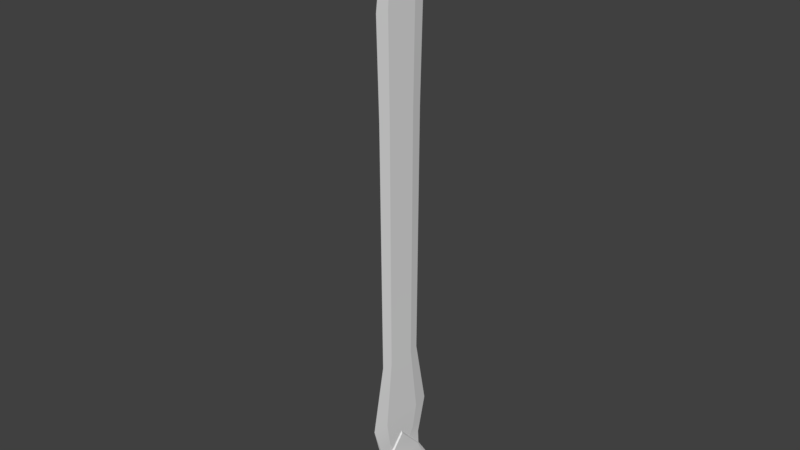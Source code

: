 # Source: Greatsword.blend  (saved by Blender 2.79.0; exported with 4.5.12 LTS)
import bpy
from mathutils import Matrix  # noqa: F401  (used for matrix-valued properties, if any)

bpy.ops.wm.read_factory_settings(use_empty=True)
scene = bpy.context.scene
scene.name = 'Scene'

# ---- collections
col_collection_1 = bpy.data.collections.new('Collection 1'); scene.collection.children.link(col_collection_1)

# ---- materials (node trees are filled in below, after node groups)
mat_material_001 = bpy.data.materials.new('Material.001')
mat_material_001.alpha_threshold = 0.0
mat_material_001.roughness = 0.5
mat_material_002 = bpy.data.materials.new('Material.002')
mat_material_002.alpha_threshold = 0.0
mat_material_002.roughness = 0.5
mat_material_003 = bpy.data.materials.new('Material.003')
mat_material_003.alpha_threshold = 0.0
mat_material_003.roughness = 0.5

# ---- node groups
ng_auto_smooth = bpy.data.node_groups.new('Auto Smooth', 'GeometryNodeTree')
_s = ng_auto_smooth.interface.new_socket(name='Geometry', in_out='OUTPUT', socket_type='NodeSocketGeometry')
_s = ng_auto_smooth.interface.new_socket(name='Geometry', in_out='INPUT', socket_type='NodeSocketGeometry')
_s = ng_auto_smooth.interface.new_socket(name='Angle', in_out='INPUT', socket_type='NodeSocketFloat')
_s.subtype = 'ANGLE'
_s.min_value = 0.0
_s.max_value = 3.142
ng_auto_smooth.is_modifier = True
_N = ng_auto_smooth.nodes; _L = ng_auto_smooth.links
n0 = _N.new('NodeGroupOutput'); n0.name = 'Group Output'; n0.location = (480, -100)
n1 = _N.new('NodeGroupInput'); n1.name = 'Group Input'; n1.location = (-420, -300)
n2 = _N.new('NodeGroupInput'); n2.name = 'Group Input.001'; n2.location = (-60, -100)
n3 = _N.new('GeometryNodeSetShadeSmooth'); n3.name = 'Set Shade Smooth'; n3.location = (120, -100)
n3.domain = 'EDGE'
n4 = _N.new('GeometryNodeSetShadeSmooth'); n4.name = 'Set Shade Smooth.001'; n4.location = (300, -100)
n5 = _N.new('GeometryNodeInputMeshEdgeAngle'); n5.name = 'Edge Angle'; n5.location = (-420, -220)
n6 = _N.new('GeometryNodeInputEdgeSmooth'); n6.name = 'Is Edge Smooth'; n6.location = (-60, -160)
n7 = _N.new('GeometryNodeInputShadeSmooth'); n7.name = 'Is Face Smooth'; n7.location = (-240, -340)
n8 = _N.new('FunctionNodeBooleanMath'); n8.name = 'Boolean Math'; n8.location = (-60, -220)
n9 = _N.new('FunctionNodeCompare'); n9.name = 'Compare'; n9.location = (-240, -180)
n9.operation = 'LESS_EQUAL'
_L.new(n5.outputs[0], n9.inputs[0])
_L.new(n4.outputs[0], n0.inputs[0])
_L.new(n1.outputs[1], n9.inputs[1])
_L.new(n9.outputs[0], n8.inputs[0])
_L.new(n7.outputs[0], n8.inputs[1])
_L.new(n2.outputs[0], n3.inputs[0])
_L.new(n6.outputs[0], n3.inputs[1])
_L.new(n3.outputs[0], n4.inputs[0])
_L.new(n8.outputs[0], n3.inputs[2])
n0.is_active_output = True

# ---- material node trees
mat_material_001.use_nodes = True; mat_material_001.node_tree.nodes.clear()
_N = mat_material_001.node_tree.nodes; _L = mat_material_001.node_tree.links
n0 = _N.new('ShaderNodeOutputMaterial'); n0.name = 'Material Output'; n0.location = (300, 300)
n1 = _N.new('ShaderNodeBsdfDiffuse'); n1.name = 'Diffuse BSDF'; n1.location = (10, 300)
_L.new(n1.outputs[0], n0.inputs[0])
n0.is_active_output = True
mat_material_002.use_nodes = True; mat_material_002.node_tree.nodes.clear()
_N = mat_material_002.node_tree.nodes; _L = mat_material_002.node_tree.links
n0 = _N.new('ShaderNodeOutputMaterial'); n0.name = 'Material Output'; n0.location = (300, 300)
n1 = _N.new('ShaderNodeBsdfDiffuse'); n1.name = 'Diffuse BSDF'; n1.location = (10, 300)
_L.new(n1.outputs[0], n0.inputs[0])
n0.is_active_output = True
mat_material_003.use_nodes = True; mat_material_003.node_tree.nodes.clear()
_N = mat_material_003.node_tree.nodes; _L = mat_material_003.node_tree.links
n0 = _N.new('ShaderNodeOutputMaterial'); n0.name = 'Material Output'; n0.location = (300, 300)
n1 = _N.new('ShaderNodeBsdfDiffuse'); n1.name = 'Diffuse BSDF'; n1.location = (10, 300)
_L.new(n1.outputs[0], n0.inputs[0])
n0.is_active_output = True

# ---- world
world_world = bpy.data.worlds.new('World'); scene.world = world_world
world_world.color = (0.05088, 0.05088, 0.05088)
world_world.use_sun_shadow = False
world_world.sun_shadow_jitter_overblur = 0.0
world_world.cycles.sampling_method = 'MANUAL'

# ---- meshes
me_circle = bpy.data.meshes.new('Circle')
me_circle.from_pydata([(-0.002531, 0.01213, 7.153e-07), (-0.002531, -0.01213, 7.153e-07), (-0.003303, 0.007003, 7.153e-07), (0.003434, -0.007003, 7.153e-07), (0.002662, -0.01213, 7.153e-07), (0.002662, 0.01213, 7.153e-07), (-0.003303, -0.007003, 7.153e-07), (-0.003303, -7.374e-09, 7.153e-07), (0.003434, 0.007003, 7.153e-07), (0.003434, -7.374e-09, 7.153e-07), (-0.002663, 0.0119, -0.01501), (6.56e-05, 0.0119, -0.01501), (6.56e-05, -0.0119, -0.01501), (-0.002663, -0.0119, -0.01501), (-0.003072, 0.006025, -0.01501), (0.003204, -0.006025, -0.01501), (0.002794, -0.0119, -0.01501), (0.002794, 0.0119, -0.01501), (-0.003072, -0.006025, -0.01501), (-0.003072, -7.451e-09, -0.01501), (0.003204, 0.006025, -0.01501), (0.003204, -7.451e-09, -0.01501), (-0.0107, 0.04528, 0.02708), (-0.00823, 0.07847, 0.03839), (0.01083, -0.04528, 0.02708), (0.008364, -0.07847, 0.03839), (0.008364, 0.07847, 0.03839), (-0.00823, -0.07847, 0.03839), (-0.0107, -0.04528, 0.02708), (-0.0107, -7.053e-09, 0.02708), (0.01083, 0.04528, 0.02708), (0.01083, -7.053e-09, 0.02708), (-0.002721, 0.05562, 0.07668), (0.002856, -0.05562, 0.07668), (0.002856, 0.05562, 0.07668), (-0.002721, -0.05562, 0.07668), (-0.003331, 0.03013, 1.059), (6.561e-05, 0.05222, 1.059), (0.003462, -0.03013, 1.059), (6.561e-05, -0.05222, 1.059), (-0.002017, 0.01847, 1.13), (6.532e-05, 0.03201, 1.13), (-0.003331, -0.03013, 1.059), (-0.003331, -7.018e-09, 1.059), (0.003462, 0.03013, 1.059), (0.003462, -7.018e-09, 1.059), (0.005061, 0.0443, 0.1773), (0.005061, -7.226e-09, 0.1773), (6.734e-05, 0.07677, 0.1773), (0.002147, -0.01847, 1.13), (-0.004926, -7.226e-09, 0.1773), (-0.004926, 0.0443, 0.1773), (6.734e-05, -0.07677, 0.1773), (6.532e-05, -0.03201, 1.13), (0.005061, -0.0443, 0.1773), (-0.004926, -0.0443, 0.1773), (-0.002017, -0.01847, 1.13), (-0.002017, -7.308e-09, 1.13), (0.002147, 0.01847, 1.13), (0.002147, -7.308e-09, 1.13), (-0.0003752, 0.003906, 1.192), (6.497e-05, 0.006768, 1.192), (0.0005052, -0.003906, 1.192), (6.497e-05, -0.006768, 1.192), (-0.0003752, -0.003906, 1.192), (-0.0003752, -7.592e-09, 1.192), (0.0005052, 0.003906, 1.192), (0.0005052, -7.592e-09, 1.192), (6.427e-05, -7.746e-09, 1.209), (-0.003168, 0.02869, 0.3123), (0.0033, -6.998e-09, 0.3123), (-0.003168, -0.02869, 0.3123), (6.561e-05, -0.04972, 0.3123), (-0.003168, -6.998e-09, 0.3123), (6.561e-05, 0.04972, 0.3123), (0.0033, 0.02869, 0.3123), (0.0033, -0.02869, 0.3123), (0.003857, 0.03467, 1.001), (6.561e-05, 0.06008, 1.001), (-0.003725, -6.932e-09, 1.001), (6.561e-05, -0.06008, 1.001), (-0.003725, -0.03467, 1.001), (0.003857, -0.03467, 1.001), (-0.003725, 0.03467, 1.001), (0.003857, -6.932e-09, 1.001), (-0.002284, -0.0547, 0.1046), (0.002167, 0.0547, 0.1046), (0.003686, -0.02511, 0.1094), (-0.00343, 0.02511, 0.1094), (0.00416, -7.168e-09, 0.1389), (-0.003788, 0.03526, 0.1269), (0.00416, -0.03526, 0.1269), (0.00416, 0.03526, 0.1269), (0.001893, -0.0611, 0.1269), (0.001893, 0.0611, 0.1269), (-0.00224, -0.0611, 0.1269), (-0.00224, 0.0611, 0.1269), (-0.003788, -7.168e-09, 0.1389), (-0.003788, -0.03526, 0.1269), (0.003686, 0.02511, 0.1094), (0.002167, -0.0547, 0.1046), (-0.002284, 0.0547, 0.1046), (-0.00343, -0.02511, 0.1094), (6.561e-05, -0.05447, 0.8098), (-0.003477, -6.971e-09, 0.8098), (6.561e-05, 0.05447, 0.8098), (0.003609, 0.03144, 0.8098), (0.003609, -0.03144, 0.8098), (-0.003477, 0.03144, 0.8098), (0.003609, -6.971e-09, 0.8098), (-0.003477, -0.03144, 0.8098), (-0.01192, 0.03844, 0.03839), (-0.009173, 0.06661, 0.03839), (0.01202, -0.03844, 0.03839), (0.009273, -0.06661, 0.03839), (-0.01192, -0.03844, 0.03839), (-0.01192, -7.113e-09, 0.03839), (0.01202, 0.03844, 0.03839), (0.01202, -7.113e-09, 0.03839), (-0.009173, -0.06661, 0.03839), (0.009273, 0.06661, 0.03839), (-0.006495, 0.0321, 0.07668), (-0.005111, 0.05203, 0.07668), (0.006595, -0.0321, 0.07668), (0.005211, -0.05203, 0.07668), (-0.006495, -0.0321, 0.07668), (-0.006495, -7.148e-09, 0.07668), (0.006595, 0.0321, 0.07668), (0.006595, -7.148e-09, 0.07668), (-0.005111, -0.05203, 0.07668), (0.005211, 0.05203, 0.07668), (0.006596, -7.182e-09, 0.1107), (-0.006277, 0.02511, 0.1067), (0.006596, -0.02511, 0.1067), (-0.006277, -7.182e-09, 0.1107), (0.006596, 0.02511, 0.1067), (-0.006277, -0.02511, 0.1067), (0.005981, -7.168e-09, 0.1337), (-0.005452, -7.168e-09, 0.1337)], [], [(9, 3, 15, 21), (10, 11, 17, 20, 21, 15, 16, 12, 13, 18, 19, 14), (6, 7, 19, 18), (3, 4, 16, 15), (1, 6, 18, 13), (4, 1, 13, 12, 16), (8, 9, 21, 20), (5, 8, 20, 17), (9, 8, 30, 31), (7, 2, 14, 19), (2, 0, 10, 14), (0, 5, 17, 11, 10), (99, 89, 137, 135), (5, 0, 23, 26), (8, 5, 26, 30), (2, 7, 29, 22), (1, 4, 25, 27), (0, 2, 22, 23), (3, 9, 31, 24), (7, 6, 28, 29), (4, 3, 24, 25), (6, 1, 27, 28), (84, 77, 44, 45), (22, 29, 116, 111), (31, 30, 117, 118), (26, 23, 32, 34), (89, 87, 133, 137), (29, 28, 115, 116), (27, 25, 33, 35), (35, 102, 136, 129), (27, 35, 129, 119), (88, 32, 122, 132), (42, 39, 53, 56), (40, 57, 65, 60), (77, 78, 37, 44), (83, 79, 43, 36), (45, 44, 58, 59), (78, 83, 36, 37), (82, 84, 45, 38), (79, 81, 42, 43), (80, 82, 38, 39), (81, 80, 39, 42), (93, 91, 54, 52), (98, 95, 52, 55), (91, 89, 47, 54), (97, 98, 55, 50), (95, 93, 52), (96, 90, 51, 48), (92, 94, 48, 46), (94, 96, 48), (89, 92, 46, 47), (39, 38, 49, 53), (44, 37, 41, 58), (36, 43, 57, 40), (43, 42, 56, 57), (37, 36, 40, 41), (38, 45, 59, 49), (61, 60, 68), (56, 53, 63, 64), (41, 40, 60, 61), (59, 58, 66, 67), (49, 59, 67, 62), (58, 41, 61, 66), (57, 56, 64, 65), (53, 49, 62, 63), (51, 50, 73, 69), (66, 61, 68), (67, 66, 68), (65, 64, 68), (62, 67, 68), (64, 63, 68), (63, 62, 68), (60, 65, 68), (48, 51, 69, 74), (54, 47, 70, 76), (50, 55, 71, 73), (52, 54, 76, 72), (55, 52, 72, 71), (46, 48, 74, 75), (47, 46, 75, 70), (110, 103, 80, 81), (103, 107, 82, 80), (104, 110, 81, 79), (107, 109, 84, 82), (105, 108, 83, 78), (108, 104, 79, 83), (106, 105, 78, 77), (109, 106, 77, 84), (34, 32, 101, 86), (35, 33, 100, 85), (102, 85, 95, 98), (101, 88, 90, 96), (86, 101, 96, 94), (99, 86, 94, 92), (85, 100, 93, 95), (100, 87, 91, 93), (90, 97, 50, 51), (102, 97, 138, 136), (34, 86, 99), (30, 26, 120, 117), (100, 33, 87), (33, 25, 114, 124), (70, 75, 106, 109), (75, 74, 105, 106), (69, 73, 104, 108), (74, 69, 108, 105), (76, 70, 109, 107), (73, 71, 110, 104), (72, 76, 107, 103), (71, 72, 103, 110), (34, 99, 135, 130), (25, 24, 113, 114), (28, 27, 119, 115), (101, 32, 88), (35, 85, 102), (87, 33, 124, 133), (26, 34, 130, 120), (23, 22, 111, 112), (97, 88, 132, 138), (91, 87, 89), (92, 89, 99), (24, 31, 118, 113), (90, 88, 97), (32, 23, 112, 122), (98, 97, 102), (114, 113, 123, 124), (115, 119, 129, 125), (118, 117, 127, 128), (117, 120, 130, 127), (111, 116, 126, 121), (112, 111, 121, 122), (113, 118, 128, 123), (116, 115, 125, 126), (121, 132, 122), (127, 130, 135), (123, 133, 124), (125, 129, 136), (121, 126, 134, 132), (126, 125, 136, 134), (123, 128, 131, 133), (128, 127, 135, 131), (133, 131, 137), (131, 135, 137), (132, 134, 138), (134, 136, 138)])
me_circle.polygons.foreach_set('use_smooth', [True] * 145)
_k = set([(32, 88), (33, 87), (34, 99), (35, 102), (36, 40), (36, 83), (38, 49), (38, 82), (40, 60), (42, 56), (42, 81), (44, 58), (44, 77), (46, 75), (46, 92), (49, 62), (51, 69), (51, 90), (54, 76), (54, 91), (55, 71), (55, 98), (56, 64), (58, 66), (60, 68), (62, 68), (64, 68), (66, 68), (69, 108), (71, 110), (75, 106), (76, 107), (77, 106), (81, 110), (82, 107), (83, 108), (87, 89), (87, 91), (88, 90), (88, 97), (89, 99), (92, 99), (97, 102), (98, 102), (112, 122), (114, 124), (119, 129), (120, 130), (122, 132), (124, 133), (129, 136), (130, 135), (132, 138), (133, 137), (135, 137), (136, 138)])
me_circle.attributes.new('sharp_edge', 'BOOLEAN', 'EDGE').data.foreach_set('value', [ (min(e.vertices), max(e.vertices)) in _k for e in me_circle.edges])
_uv = me_circle.uv_layers.new(name='UVMap')
_uv.uv.foreach_set('vector', [0.4275, 0.1868, 0.4275, 0.1939, 0.4122, 0.1929, 0.4122, 0.1868, 0.4409, 0.3049, 0.4381, 0.3049, 0.4353, 0.3049, 0.4349, 0.2989, 0.4349, 0.2928, 0.4349, 0.2867, 0.4353, 0.2807, 0.4381, 0.2807, 0.4409, 0.2807, 0.4413, 0.2867, 0.4413, 0.2928, 0.4413, 0.2989, 0.4122, 0.1796, 0.4122, 0.1868, 0.3969, 0.1868, 0.3969, 0.1806, 0.4275, 0.1939, 0.4275, 0.1991, 0.4122, 0.1989, 0.4122, 0.1929, 0.4122, 0.1744, 0.4122, 0.1796, 0.3969, 0.1806, 0.3969, 0.1746, 0.3127, 0.4257, 0.318, 0.4257, 0.3181, 0.441, 0.3153, 0.441, 0.3126, 0.441, 0.4275, 0.1796, 0.4275, 0.1868, 0.4122, 0.1868, 0.4122, 0.1806, 0.4275, 0.1744, 0.4275, 0.1796, 0.4122, 0.1806, 0.4122, 0.1746, 0.3631, 0.07986, 0.3631, 0.07274, 0.3906, 0.03377, 0.3906, 0.07986, 0.4122, 0.1868, 0.4122, 0.1939, 0.3969, 0.1929, 0.3969, 0.1868, 0.4122, 0.1939, 0.4122, 0.1991, 0.3969, 0.1989, 0.3969, 0.1929, 0.3235, 0.441, 0.3182, 0.441, 0.3181, 0.4257, 0.3209, 0.4257, 0.3237, 0.4257, 0.1037, 0.03333, 0.07814, 0.06333, 0.07814, 0.05804, 0.1037, 0.03056, 0.446, 0.2807, 0.4407, 0.2807, 0.4349, 0.2132, 0.4518, 0.2132, 0.3631, 0.07274, 0.3631, 0.06751, 0.4021, 0.0, 0.3906, 0.03377, 0.4021, 0.08699, 0.4021, 0.07986, 0.4296, 0.07986, 0.4296, 0.126, 0.447, 0.0, 0.4522, 0.0, 0.4581, 0.06751, 0.4412, 0.06751, 0.4022, 0.09221, 0.4021, 0.08699, 0.4296, 0.126, 0.4412, 0.1597, 0.3631, 0.08699, 0.3631, 0.07986, 0.3906, 0.07986, 0.3906, 0.126, 0.4021, 0.07986, 0.4021, 0.07274, 0.4296, 0.03377, 0.4296, 0.07986, 0.3631, 0.09221, 0.3631, 0.08699, 0.3906, 0.126, 0.4021, 0.1597, 0.4021, 0.07274, 0.4022, 0.06751, 0.4412, 0.0, 0.4296, 0.03377, 0.07814, 0.9411, 0.1134, 0.9411, 0.1088, 1.0, 0.07814, 1.0, 0.3631, 0.03377, 0.3631, 0.07986, 0.3516, 0.07986, 0.3516, 0.04074, 0.3631, 0.2396, 0.3631, 0.2857, 0.3516, 0.2787, 0.3516, 0.2396, 0.3969, 0.2132, 0.38, 0.2132, 0.3856, 0.1744, 0.3913, 0.1744, 0.07814, 0.06333, 0.05258, 0.03333, 0.05258, 0.03056, 0.07814, 0.05804, 0.3631, 0.07986, 0.3631, 0.126, 0.3516, 0.119, 0.3516, 0.07986, 0.38, 0.2132, 0.3631, 0.2132, 0.3687, 0.1744, 0.3744, 0.1744, 0.291, 4.754e-05, 0.26, 0.03333, 0.26, 0.03056, 0.2874, 1.742e-05, 0.3516, 0.1597, 0.3126, 0.1365, 0.3126, 0.1328, 0.3516, 0.1477, 0.2089, 0.03333, 0.1778, 4.755e-05, 0.1815, 1.743e-05, 0.2089, 0.03056, 0.3126, 0.3419, 0.3126, 0.3195, 0.3843, 0.34, 0.3843, 0.3538, 0.3843, 0.3708, 0.3843, 0.352, 0.4477, 0.352, 0.4477, 0.356, 0.1134, 0.9411, 0.1393, 0.9412, 0.1313, 1.0, 0.1088, 1.0, 0.1991, 0.9411, 0.2344, 0.9411, 0.2344, 1.0, 0.2037, 1.0, 0.3631, 0.2663, 0.3631, 0.2356, 0.4349, 0.2475, 0.4349, 0.2663, 0.1733, 0.9412, 0.1991, 0.9411, 0.2037, 1.0, 0.1813, 1.0, 0.04285, 0.9411, 0.07814, 0.9411, 0.07814, 1.0, 0.04747, 1.0, 0.2344, 0.9411, 0.2697, 0.9411, 0.2651, 1.0, 0.2344, 1.0, 0.01699, 0.9412, 0.04285, 0.9411, 0.04747, 1.0, 0.02499, 1.0, 0.2697, 0.9411, 0.2956, 0.9412, 0.2876, 1.0, 0.2651, 1.0, 0.01595, 0.05119, 0.04225, 0.05117, 0.03304, 0.1024, 0.0, 0.1025, 0.2703, 0.05117, 0.2966, 0.05119, 0.3126, 0.1025, 0.2795, 0.1024, 0.04225, 0.05117, 0.07814, 0.06333, 0.07814, 0.1024, 0.03304, 0.1024, 0.2344, 0.06333, 0.2703, 0.05117, 0.2795, 0.1024, 0.2344, 0.1024, 0.4463, 0.1189, 0.4421, 0.1189, 0.444, 0.06751, 0.1722, 0.05119, 0.1985, 0.05117, 0.1893, 0.1024, 0.1563, 0.1025, 0.114, 0.05117, 0.1403, 0.05119, 0.1563, 0.1025, 0.1232, 0.1024, 0.4515, 0.1189, 0.4473, 0.1189, 0.4497, 0.06751, 0.07814, 0.06333, 0.114, 0.05117, 0.1232, 0.1024, 0.07814, 0.1024, 0.3632, 0.3195, 0.3631, 0.297, 0.4349, 0.2851, 0.4349, 0.2989, 0.3631, 0.2356, 0.3632, 0.2132, 0.4349, 0.2337, 0.4349, 0.2475, 0.3126, 0.4033, 0.3126, 0.3726, 0.3843, 0.3726, 0.3843, 0.3914, 0.3126, 0.3726, 0.3126, 0.3419, 0.3843, 0.3538, 0.3843, 0.3726, 0.3126, 0.4257, 0.3126, 0.4033, 0.3843, 0.3914, 0.3843, 0.4052, 0.3631, 0.297, 0.3631, 0.2663, 0.4349, 0.2663, 0.4349, 0.2851, 0.4275, 0.1982, 0.4302, 0.1971, 0.4403, 0.2119, 0.3843, 0.3332, 0.3844, 0.3195, 0.4477, 0.3451, 0.4477, 0.3481, 0.3844, 0.3846, 0.3843, 0.3708, 0.4477, 0.356, 0.4477, 0.3589, 0.3843, 0.4172, 0.3843, 0.3984, 0.4477, 0.4132, 0.4477, 0.4172, 0.3843, 0.436, 0.3843, 0.4172, 0.4477, 0.4172, 0.4477, 0.4212, 0.3843, 0.3984, 0.3844, 0.3846, 0.4477, 0.4103, 0.4477, 0.4132, 0.3843, 0.352, 0.3843, 0.3332, 0.4477, 0.3481, 0.4477, 0.352, 0.3844, 0.4498, 0.3843, 0.436, 0.4477, 0.4212, 0.4477, 0.4241, 0.1893, 0.1024, 0.2344, 0.1024, 0.2344, 0.2398, 0.2052, 0.2398, 0.4302, 0.1892, 0.4275, 0.1881, 0.4403, 0.1744, 0.4339, 0.1906, 0.4302, 0.1892, 0.4403, 0.1744, 0.4339, 0.1957, 0.4376, 0.1942, 0.4403, 0.2119, 0.4376, 0.1921, 0.4339, 0.1906, 0.4403, 0.1744, 0.4376, 0.1942, 0.4403, 0.1932, 0.4403, 0.2119, 0.4403, 0.1932, 0.4376, 0.1921, 0.4403, 0.1744, 0.4302, 0.1971, 0.4339, 0.1957, 0.4403, 0.2119, 0.1563, 0.1025, 0.1893, 0.1024, 0.2052, 0.2398, 0.1838, 0.2399, 0.03304, 0.1024, 0.07814, 0.1024, 0.07814, 0.2398, 0.04893, 0.2398, 0.2344, 0.1024, 0.2795, 0.1024, 0.2636, 0.2398, 0.2344, 0.2398, 0.0, 0.1025, 0.03304, 0.1024, 0.04893, 0.2398, 0.02753, 0.2399, 0.2795, 0.1024, 0.3126, 0.1025, 0.285, 0.2399, 0.2636, 0.2398, 0.1232, 0.1024, 0.1563, 0.1025, 0.1287, 0.2399, 0.1073, 0.2398, 0.07814, 0.1024, 0.1232, 0.1024, 0.1073, 0.2398, 0.07814, 0.2398, 0.2664, 0.7462, 0.2899, 0.7462, 0.2956, 0.9412, 0.2697, 0.9411, 0.0227, 0.7462, 0.04614, 0.7462, 0.04285, 0.9411, 0.01699, 0.9412, 0.2344, 0.7462, 0.2664, 0.7462, 0.2697, 0.9411, 0.2344, 0.9411, 0.04614, 0.7462, 0.07814, 0.7462, 0.07814, 0.9411, 0.04285, 0.9411, 0.179, 0.7462, 0.2024, 0.7462, 0.1991, 0.9411, 0.1733, 0.9412, 0.2024, 0.7462, 0.2344, 0.7462, 0.2344, 0.9411, 0.1991, 0.9411, 0.1101, 0.7462, 0.1336, 0.7462, 0.1393, 0.9412, 0.1134, 0.9411, 0.07814, 0.7462, 0.1101, 0.7462, 0.1134, 0.9411, 0.07814, 0.9411, 0.4525, 0.1701, 0.4468, 0.1701, 0.4473, 0.1417, 0.4518, 0.1417, 0.4468, 0.1701, 0.4412, 0.1701, 0.4419, 0.1417, 0.4464, 0.1417, 0.26, 0.03333, 0.2901, 0.02848, 0.2966, 0.05119, 0.2703, 0.05117, 0.1787, 0.02848, 0.2089, 0.03333, 0.1985, 0.05117, 0.1722, 0.05119, 0.4518, 0.1417, 0.4473, 0.1417, 0.4473, 0.1189, 0.4515, 0.1189, 0.1037, 0.03333, 0.1338, 0.02848, 0.1403, 0.05119, 0.114, 0.05117, 0.4464, 0.1417, 0.4419, 0.1417, 0.4421, 0.1189, 0.4463, 0.1189, 0.02247, 0.02848, 0.05258, 0.03333, 0.04225, 0.05117, 0.01595, 0.05119, 0.1985, 0.05117, 0.2344, 0.06333, 0.2344, 0.1024, 0.1893, 0.1024, 0.26, 0.03333, 0.2344, 0.06333, 0.2344, 0.05805, 0.26, 0.03056, 0.1348, 4.473e-05, 0.1338, 0.02848, 0.1037, 0.03333, 0.3631, 0.2857, 0.3516, 0.3195, 0.3516, 0.3074, 0.3516, 0.2787, 0.02247, 0.02848, 0.02153, 4.475e-05, 0.05258, 0.03333, 0.3126, 0.183, 0.3516, 0.1597, 0.3516, 0.1718, 0.3126, 0.1866, 0.07814, 0.2398, 0.1073, 0.2398, 0.1101, 0.7462, 0.07814, 0.7462, 0.1073, 0.2398, 0.1287, 0.2399, 0.1336, 0.7462, 0.1101, 0.7462, 0.2052, 0.2398, 0.2344, 0.2398, 0.2344, 0.7462, 0.2024, 0.7462, 0.1838, 0.2399, 0.2052, 0.2398, 0.2024, 0.7462, 0.179, 0.7462, 0.04893, 0.2398, 0.07814, 0.2398, 0.07814, 0.7462, 0.04614, 0.7462, 0.2344, 0.2398, 0.2636, 0.2398, 0.2664, 0.7462, 0.2344, 0.7462, 0.02753, 0.2399, 0.04893, 0.2398, 0.04614, 0.7462, 0.0227, 0.7462, 0.2636, 0.2398, 0.285, 0.2399, 0.2899, 0.7462, 0.2664, 0.7462, 0.1348, 4.473e-05, 0.1037, 0.03333, 0.1037, 0.03056, 0.1311, 1.655e-05, 0.3516, 0.1597, 0.3631, 0.1935, 0.3516, 0.2005, 0.3516, 0.1718, 0.3631, 0.126, 0.3516, 0.1597, 0.3516, 0.1477, 0.3516, 0.119, 0.1787, 0.02848, 0.1778, 4.755e-05, 0.2089, 0.03333, 0.291, 4.754e-05, 0.2901, 0.02848, 0.26, 0.03333, 0.05258, 0.03333, 0.02153, 4.475e-05, 0.02518, 1.657e-05, 0.05258, 0.03056, 0.3516, 0.3195, 0.3126, 0.2962, 0.3126, 0.2925, 0.3516, 0.3074, 0.3516, 0.0, 0.3631, 0.03377, 0.3516, 0.04074, 0.3516, 0.01207, 0.2344, 0.06333, 0.2089, 0.03333, 0.2089, 0.03056, 0.2344, 0.05805, 0.04225, 0.05117, 0.05258, 0.03333, 0.07814, 0.06333, 0.114, 0.05117, 0.07814, 0.06333, 0.1037, 0.03333, 0.3631, 0.1935, 0.3631, 0.2396, 0.3516, 0.2396, 0.3516, 0.2005, 0.1985, 0.05117, 0.2089, 0.03333, 0.2344, 0.06333, 0.3126, 0.02325, 0.3516, 0.0, 0.3516, 0.01207, 0.3126, 0.02691, 0.2703, 0.05117, 0.2344, 0.06333, 0.26, 0.03333, 0.3516, 0.1718, 0.3516, 0.2005, 0.3126, 0.2069, 0.3126, 0.1866, 0.3516, 0.119, 0.3516, 0.1477, 0.3126, 0.1328, 0.3126, 0.1125, 0.3516, 0.2396, 0.3516, 0.2787, 0.3126, 0.2723, 0.3126, 0.2396, 0.3516, 0.2787, 0.3516, 0.3074, 0.3126, 0.2925, 0.3126, 0.2723, 0.3516, 0.04074, 0.3516, 0.07986, 0.3126, 0.07986, 0.3126, 0.04719, 0.3516, 0.01207, 0.3516, 0.04074, 0.3126, 0.04719, 0.3126, 0.02691, 0.3516, 0.2005, 0.3516, 0.2396, 0.3126, 0.2396, 0.3126, 0.2069, 0.3516, 0.07986, 0.3516, 0.119, 0.3126, 0.1125, 0.3126, 0.07986, 0.2017, 0.0, 0.2089, 0.03056, 0.1815, 1.743e-05, 0.1108, 0.0, 0.1311, 1.655e-05, 0.1037, 0.03056, 0.04547, 0.0, 0.05258, 0.03056, 0.02518, 1.657e-05, 0.2671, 0.0, 0.2874, 1.742e-05, 0.26, 0.03056, 0.2017, 0.0, 0.2344, 0.0, 0.2344, 0.03463, 0.2089, 0.03056, 0.2344, 0.0, 0.2671, 0.0, 0.26, 0.03056, 0.2344, 0.03463, 0.04547, 0.0, 0.07814, 0.0, 0.07814, 0.03462, 0.05258, 0.03056, 0.07814, 0.0, 0.1108, 0.0, 0.1037, 0.03056, 0.07814, 0.03462, 0.05258, 0.03056, 0.07814, 0.03462, 0.07814, 0.05804, 0.07814, 0.03462, 0.1037, 0.03056, 0.07814, 0.05804, 0.2089, 0.03056, 0.2344, 0.03463, 0.2344, 0.05805, 0.2344, 0.03463, 0.26, 0.03056, 0.2344, 0.05805])
me_circle.materials.append(mat_material_001)
me_circle.materials.append(mat_material_002)
me_circle.materials.append(mat_material_003)
me_circle.use_remesh_preserve_volume = False
me_circle.use_remesh_preserve_attributes = False
me_circle.use_mirror_vertex_groups = False
me_circle.update()

# ---- objects
ob_circle = bpy.data.objects.new('Circle', me_circle)

# ---- transforms, parenting, visibility, modifiers, constraints
ob_circle.location = (0.0, 0.0, 0.0)
ob_circle.lineart.crease_threshold = 0.0
_m = ob_circle.modifiers.new('Auto Smooth', 'NODES')
_m.node_group = ng_auto_smooth
_gi = [s.identifier for s in ng_auto_smooth.interface.items_tree if s.item_type == 'SOCKET' and s.in_out == 'INPUT']
_m[_gi[1]] = 0.6109  # Angle

# ---- collection membership
col_collection_1.objects.link(ob_circle)

# ---- scene / render settings (as saved in the file)
scene.frame_start = 1; scene.frame_end = 250; scene.frame_set(1)
scene.render.engine = 'CYCLES'
scene.render.resolution_percentage = 50
scene.render.dither_intensity = 0.0
scene.cycles.use_denoising = False
scene.cycles.samples = 128
scene.cycles.sampling_pattern = 'TABULATED_SOBOL'
scene.cycles.use_adaptive_sampling = False
scene.cycles.use_light_tree = False
scene.cycles.blur_glossy = 0.0
scene.cycles.sample_clamp_indirect = 0.0
scene.view_settings.view_transform = 'Standard'
bpy.context.view_layer.update()

# ---- added for rendering (the .blend has no active camera and no usable light): camera, sun
cam_auto = bpy.data.cameras.new('AutoCamera')
cam_auto.lens = 50.0
cam_auto.sensor_width = 36.0
cam_auto.clip_end = 1000.0
ob_auto_camera = bpy.data.objects.new('AutoCamera', cam_auto)
scene.collection.objects.link(ob_auto_camera)
ob_auto_camera.location = (1.14209, -1.37044, 1.51066)
ob_auto_camera.rotation_euler = (1.09748, -7.21219e-08, 0.694738)
scene.camera = ob_auto_camera
light_auto_sun = bpy.data.lights.new('AutoSun', 'SUN')
light_auto_sun.energy = 3.0
light_auto_sun.angle = 0.0523599
ob_auto_sun = bpy.data.objects.new('AutoSun', light_auto_sun)
scene.collection.objects.link(ob_auto_sun)
ob_auto_sun.rotation_euler = (0.872665, 0.174533, 0.523599)
bpy.context.view_layer.update()
